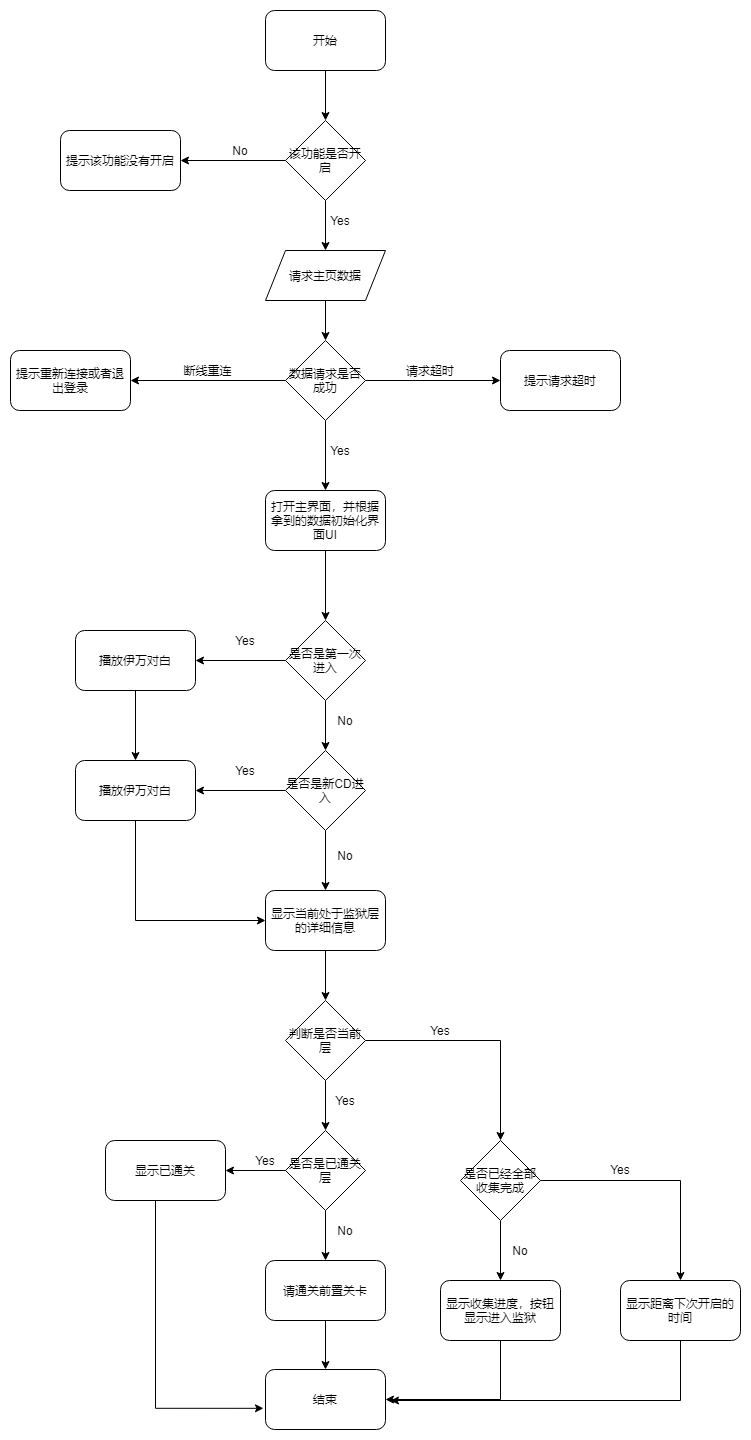

The diagram above was exported from draw.io. Its source (the exported page's mxGraphModel, read from the mxfile embedded in the PNG):
<mxGraphModel dx="1038" dy="627" grid="1" gridSize="10" guides="1" tooltips="1" connect="1" arrows="1" fold="1" page="1" pageScale="1" pageWidth="827" pageHeight="1169" math="0" shadow="0">
  <root>
    <mxCell id="WIyWlLk6GJQsqaUBKTNV-0" />
    <mxCell id="WIyWlLk6GJQsqaUBKTNV-1" parent="WIyWlLk6GJQsqaUBKTNV-0" />
    <mxCell id="ahzN_euHdsBEPegxEwzF-1" style="edgeStyle=orthogonalEdgeStyle;rounded=0;orthogonalLoop=1;jettySize=auto;html=1;" edge="1" parent="WIyWlLk6GJQsqaUBKTNV-1" source="A-uako959lx0FlKWSPSl-0" target="ahzN_euHdsBEPegxEwzF-0">
      <mxGeometry relative="1" as="geometry" />
    </mxCell>
    <mxCell id="A-uako959lx0FlKWSPSl-0" value="开始" style="rounded=1;whiteSpace=wrap;html=1;" parent="WIyWlLk6GJQsqaUBKTNV-1" vertex="1">
      <mxGeometry x="365" width="120" height="60" as="geometry" />
    </mxCell>
    <mxCell id="ahzN_euHdsBEPegxEwzF-8" style="edgeStyle=orthogonalEdgeStyle;rounded=0;orthogonalLoop=1;jettySize=auto;html=1;entryX=0.5;entryY=0;entryDx=0;entryDy=0;" edge="1" parent="WIyWlLk6GJQsqaUBKTNV-1" source="A-uako959lx0FlKWSPSl-2" target="ahzN_euHdsBEPegxEwzF-7">
      <mxGeometry relative="1" as="geometry" />
    </mxCell>
    <mxCell id="A-uako959lx0FlKWSPSl-2" value="请求主页数据" style="shape=parallelogram;perimeter=parallelogramPerimeter;whiteSpace=wrap;html=1;fixedSize=1;" parent="WIyWlLk6GJQsqaUBKTNV-1" vertex="1">
      <mxGeometry x="365" y="240" width="120" height="50" as="geometry" />
    </mxCell>
    <mxCell id="ahzN_euHdsBEPegxEwzF-19" style="edgeStyle=orthogonalEdgeStyle;rounded=0;orthogonalLoop=1;jettySize=auto;html=1;entryX=0.5;entryY=0;entryDx=0;entryDy=0;" edge="1" parent="WIyWlLk6GJQsqaUBKTNV-1" source="A-uako959lx0FlKWSPSl-5" target="A-uako959lx0FlKWSPSl-6">
      <mxGeometry relative="1" as="geometry" />
    </mxCell>
    <mxCell id="A-uako959lx0FlKWSPSl-5" value="打开主界面，并根据拿到的数据初始化界面UI" style="rounded=1;whiteSpace=wrap;html=1;" parent="WIyWlLk6GJQsqaUBKTNV-1" vertex="1">
      <mxGeometry x="365" y="480" width="120" height="60" as="geometry" />
    </mxCell>
    <mxCell id="A-uako959lx0FlKWSPSl-9" style="edgeStyle=orthogonalEdgeStyle;rounded=0;orthogonalLoop=1;jettySize=auto;html=1;entryX=1;entryY=0.5;entryDx=0;entryDy=0;" parent="WIyWlLk6GJQsqaUBKTNV-1" source="A-uako959lx0FlKWSPSl-6" target="A-uako959lx0FlKWSPSl-8" edge="1">
      <mxGeometry relative="1" as="geometry" />
    </mxCell>
    <mxCell id="A-uako959lx0FlKWSPSl-12" style="edgeStyle=orthogonalEdgeStyle;rounded=0;orthogonalLoop=1;jettySize=auto;html=1;entryX=0.5;entryY=0;entryDx=0;entryDy=0;" parent="WIyWlLk6GJQsqaUBKTNV-1" source="A-uako959lx0FlKWSPSl-6" target="A-uako959lx0FlKWSPSl-11" edge="1">
      <mxGeometry relative="1" as="geometry" />
    </mxCell>
    <mxCell id="A-uako959lx0FlKWSPSl-6" value="是否是第一次进入" style="rhombus;whiteSpace=wrap;html=1;" parent="WIyWlLk6GJQsqaUBKTNV-1" vertex="1">
      <mxGeometry x="385" y="610" width="80" height="80" as="geometry" />
    </mxCell>
    <mxCell id="A-uako959lx0FlKWSPSl-17" style="edgeStyle=orthogonalEdgeStyle;rounded=0;orthogonalLoop=1;jettySize=auto;html=1;entryX=0.5;entryY=0;entryDx=0;entryDy=0;" parent="WIyWlLk6GJQsqaUBKTNV-1" source="A-uako959lx0FlKWSPSl-8" target="A-uako959lx0FlKWSPSl-14" edge="1">
      <mxGeometry relative="1" as="geometry" />
    </mxCell>
    <mxCell id="A-uako959lx0FlKWSPSl-8" value="播放伊万对白" style="rounded=1;whiteSpace=wrap;html=1;" parent="WIyWlLk6GJQsqaUBKTNV-1" vertex="1">
      <mxGeometry x="175" y="620" width="120" height="60" as="geometry" />
    </mxCell>
    <mxCell id="A-uako959lx0FlKWSPSl-10" value="Yes" style="text;html=1;strokeColor=none;fillColor=none;align=center;verticalAlign=middle;whiteSpace=wrap;rounded=0;" parent="WIyWlLk6GJQsqaUBKTNV-1" vertex="1">
      <mxGeometry x="325" y="620" width="40" height="20" as="geometry" />
    </mxCell>
    <mxCell id="A-uako959lx0FlKWSPSl-15" style="edgeStyle=orthogonalEdgeStyle;rounded=0;orthogonalLoop=1;jettySize=auto;html=1;entryX=1;entryY=0.5;entryDx=0;entryDy=0;" parent="WIyWlLk6GJQsqaUBKTNV-1" source="A-uako959lx0FlKWSPSl-11" target="A-uako959lx0FlKWSPSl-14" edge="1">
      <mxGeometry relative="1" as="geometry" />
    </mxCell>
    <mxCell id="A-uako959lx0FlKWSPSl-19" style="edgeStyle=orthogonalEdgeStyle;rounded=0;orthogonalLoop=1;jettySize=auto;html=1;" parent="WIyWlLk6GJQsqaUBKTNV-1" source="A-uako959lx0FlKWSPSl-11" target="A-uako959lx0FlKWSPSl-18" edge="1">
      <mxGeometry relative="1" as="geometry" />
    </mxCell>
    <mxCell id="A-uako959lx0FlKWSPSl-11" value="是否是新CD进入" style="rhombus;whiteSpace=wrap;html=1;" parent="WIyWlLk6GJQsqaUBKTNV-1" vertex="1">
      <mxGeometry x="385" y="740" width="80" height="80" as="geometry" />
    </mxCell>
    <mxCell id="A-uako959lx0FlKWSPSl-13" value="No" style="text;html=1;strokeColor=none;fillColor=none;align=center;verticalAlign=middle;whiteSpace=wrap;rounded=0;" parent="WIyWlLk6GJQsqaUBKTNV-1" vertex="1">
      <mxGeometry x="425" y="700" width="40" height="20" as="geometry" />
    </mxCell>
    <mxCell id="A-uako959lx0FlKWSPSl-21" style="edgeStyle=orthogonalEdgeStyle;rounded=0;orthogonalLoop=1;jettySize=auto;html=1;entryX=0;entryY=0.5;entryDx=0;entryDy=0;" parent="WIyWlLk6GJQsqaUBKTNV-1" source="A-uako959lx0FlKWSPSl-14" target="A-uako959lx0FlKWSPSl-18" edge="1">
      <mxGeometry relative="1" as="geometry">
        <mxPoint x="235" y="1000" as="targetPoint" />
        <Array as="points">
          <mxPoint x="235" y="910" />
        </Array>
      </mxGeometry>
    </mxCell>
    <mxCell id="A-uako959lx0FlKWSPSl-14" value="播放伊万对白" style="rounded=1;whiteSpace=wrap;html=1;" parent="WIyWlLk6GJQsqaUBKTNV-1" vertex="1">
      <mxGeometry x="175" y="750" width="120" height="60" as="geometry" />
    </mxCell>
    <mxCell id="A-uako959lx0FlKWSPSl-16" value="Yes" style="text;html=1;strokeColor=none;fillColor=none;align=center;verticalAlign=middle;whiteSpace=wrap;rounded=0;" parent="WIyWlLk6GJQsqaUBKTNV-1" vertex="1">
      <mxGeometry x="325" y="750" width="40" height="20" as="geometry" />
    </mxCell>
    <mxCell id="A-uako959lx0FlKWSPSl-23" style="edgeStyle=orthogonalEdgeStyle;rounded=0;orthogonalLoop=1;jettySize=auto;html=1;entryX=0.5;entryY=0;entryDx=0;entryDy=0;" parent="WIyWlLk6GJQsqaUBKTNV-1" source="A-uako959lx0FlKWSPSl-18" target="A-uako959lx0FlKWSPSl-22" edge="1">
      <mxGeometry relative="1" as="geometry" />
    </mxCell>
    <mxCell id="A-uako959lx0FlKWSPSl-18" value="显示当前处于监狱层的详细信息" style="rounded=1;whiteSpace=wrap;html=1;" parent="WIyWlLk6GJQsqaUBKTNV-1" vertex="1">
      <mxGeometry x="365" y="880" width="120" height="60" as="geometry" />
    </mxCell>
    <mxCell id="A-uako959lx0FlKWSPSl-20" value="No" style="text;html=1;strokeColor=none;fillColor=none;align=center;verticalAlign=middle;whiteSpace=wrap;rounded=0;" parent="WIyWlLk6GJQsqaUBKTNV-1" vertex="1">
      <mxGeometry x="425" y="835" width="40" height="20" as="geometry" />
    </mxCell>
    <mxCell id="A-uako959lx0FlKWSPSl-28" style="edgeStyle=orthogonalEdgeStyle;rounded=0;orthogonalLoop=1;jettySize=auto;html=1;entryX=0.5;entryY=0;entryDx=0;entryDy=0;" parent="WIyWlLk6GJQsqaUBKTNV-1" source="A-uako959lx0FlKWSPSl-22" target="A-uako959lx0FlKWSPSl-27" edge="1">
      <mxGeometry relative="1" as="geometry" />
    </mxCell>
    <mxCell id="ahzN_euHdsBEPegxEwzF-21" style="edgeStyle=orthogonalEdgeStyle;rounded=0;orthogonalLoop=1;jettySize=auto;html=1;entryX=0.5;entryY=0;entryDx=0;entryDy=0;" edge="1" parent="WIyWlLk6GJQsqaUBKTNV-1" source="A-uako959lx0FlKWSPSl-22" target="ahzN_euHdsBEPegxEwzF-20">
      <mxGeometry relative="1" as="geometry" />
    </mxCell>
    <mxCell id="A-uako959lx0FlKWSPSl-22" value="判断是否当前层" style="rhombus;whiteSpace=wrap;html=1;" parent="WIyWlLk6GJQsqaUBKTNV-1" vertex="1">
      <mxGeometry x="385" y="990" width="80" height="80" as="geometry" />
    </mxCell>
    <mxCell id="ahzN_euHdsBEPegxEwzF-23" style="edgeStyle=orthogonalEdgeStyle;rounded=0;orthogonalLoop=1;jettySize=auto;html=1;entryX=1;entryY=0.5;entryDx=0;entryDy=0;" edge="1" parent="WIyWlLk6GJQsqaUBKTNV-1" source="A-uako959lx0FlKWSPSl-24" target="A-uako959lx0FlKWSPSl-36">
      <mxGeometry relative="1" as="geometry">
        <Array as="points">
          <mxPoint x="600" y="1389" />
        </Array>
      </mxGeometry>
    </mxCell>
    <mxCell id="A-uako959lx0FlKWSPSl-24" value="显示收集进度，按钮显示进入监狱" style="rounded=1;whiteSpace=wrap;html=1;" parent="WIyWlLk6GJQsqaUBKTNV-1" vertex="1">
      <mxGeometry x="540" y="1270" width="120" height="60" as="geometry" />
    </mxCell>
    <mxCell id="A-uako959lx0FlKWSPSl-26" value="Yes" style="text;html=1;strokeColor=none;fillColor=none;align=center;verticalAlign=middle;whiteSpace=wrap;rounded=0;" parent="WIyWlLk6GJQsqaUBKTNV-1" vertex="1">
      <mxGeometry x="520" y="1010" width="40" height="20" as="geometry" />
    </mxCell>
    <mxCell id="A-uako959lx0FlKWSPSl-31" style="edgeStyle=orthogonalEdgeStyle;rounded=0;orthogonalLoop=1;jettySize=auto;html=1;" parent="WIyWlLk6GJQsqaUBKTNV-1" source="A-uako959lx0FlKWSPSl-27" target="A-uako959lx0FlKWSPSl-30" edge="1">
      <mxGeometry relative="1" as="geometry" />
    </mxCell>
    <mxCell id="A-uako959lx0FlKWSPSl-34" style="edgeStyle=orthogonalEdgeStyle;rounded=0;orthogonalLoop=1;jettySize=auto;html=1;exitX=0.5;exitY=1;exitDx=0;exitDy=0;" parent="WIyWlLk6GJQsqaUBKTNV-1" source="A-uako959lx0FlKWSPSl-27" target="A-uako959lx0FlKWSPSl-33" edge="1">
      <mxGeometry relative="1" as="geometry" />
    </mxCell>
    <mxCell id="A-uako959lx0FlKWSPSl-27" value="是否是已通关&lt;br&gt;层" style="rhombus;whiteSpace=wrap;html=1;" parent="WIyWlLk6GJQsqaUBKTNV-1" vertex="1">
      <mxGeometry x="385" y="1120" width="80" height="80" as="geometry" />
    </mxCell>
    <mxCell id="A-uako959lx0FlKWSPSl-29" value="Yes" style="text;html=1;strokeColor=none;fillColor=none;align=center;verticalAlign=middle;whiteSpace=wrap;rounded=0;" parent="WIyWlLk6GJQsqaUBKTNV-1" vertex="1">
      <mxGeometry x="425" y="1080" width="40" height="20" as="geometry" />
    </mxCell>
    <mxCell id="A-uako959lx0FlKWSPSl-39" style="edgeStyle=orthogonalEdgeStyle;rounded=0;orthogonalLoop=1;jettySize=auto;html=1;entryX=-0.017;entryY=0.647;entryDx=0;entryDy=0;entryPerimeter=0;" parent="WIyWlLk6GJQsqaUBKTNV-1" source="A-uako959lx0FlKWSPSl-30" target="A-uako959lx0FlKWSPSl-36" edge="1">
      <mxGeometry relative="1" as="geometry">
        <Array as="points">
          <mxPoint x="255" y="1398" />
        </Array>
      </mxGeometry>
    </mxCell>
    <mxCell id="A-uako959lx0FlKWSPSl-30" value="显示已通关" style="rounded=1;whiteSpace=wrap;html=1;" parent="WIyWlLk6GJQsqaUBKTNV-1" vertex="1">
      <mxGeometry x="205" y="1130" width="120" height="60" as="geometry" />
    </mxCell>
    <mxCell id="A-uako959lx0FlKWSPSl-32" value="Yes" style="text;html=1;strokeColor=none;fillColor=none;align=center;verticalAlign=middle;whiteSpace=wrap;rounded=0;" parent="WIyWlLk6GJQsqaUBKTNV-1" vertex="1">
      <mxGeometry x="345" y="1140" width="40" height="20" as="geometry" />
    </mxCell>
    <mxCell id="A-uako959lx0FlKWSPSl-37" style="edgeStyle=orthogonalEdgeStyle;rounded=0;orthogonalLoop=1;jettySize=auto;html=1;entryX=0.5;entryY=0;entryDx=0;entryDy=0;" parent="WIyWlLk6GJQsqaUBKTNV-1" source="A-uako959lx0FlKWSPSl-33" target="A-uako959lx0FlKWSPSl-36" edge="1">
      <mxGeometry relative="1" as="geometry" />
    </mxCell>
    <mxCell id="A-uako959lx0FlKWSPSl-33" value="请通关前置关卡" style="rounded=1;whiteSpace=wrap;html=1;" parent="WIyWlLk6GJQsqaUBKTNV-1" vertex="1">
      <mxGeometry x="365" y="1250" width="120" height="60" as="geometry" />
    </mxCell>
    <mxCell id="A-uako959lx0FlKWSPSl-35" value="No" style="text;html=1;strokeColor=none;fillColor=none;align=center;verticalAlign=middle;whiteSpace=wrap;rounded=0;" parent="WIyWlLk6GJQsqaUBKTNV-1" vertex="1">
      <mxGeometry x="425" y="1210" width="40" height="20" as="geometry" />
    </mxCell>
    <mxCell id="A-uako959lx0FlKWSPSl-36" value="结束" style="rounded=1;whiteSpace=wrap;html=1;" parent="WIyWlLk6GJQsqaUBKTNV-1" vertex="1">
      <mxGeometry x="365" y="1359" width="120" height="60" as="geometry" />
    </mxCell>
    <mxCell id="ahzN_euHdsBEPegxEwzF-3" style="edgeStyle=orthogonalEdgeStyle;rounded=0;orthogonalLoop=1;jettySize=auto;html=1;" edge="1" parent="WIyWlLk6GJQsqaUBKTNV-1" source="ahzN_euHdsBEPegxEwzF-0" target="ahzN_euHdsBEPegxEwzF-2">
      <mxGeometry relative="1" as="geometry" />
    </mxCell>
    <mxCell id="ahzN_euHdsBEPegxEwzF-5" style="edgeStyle=orthogonalEdgeStyle;rounded=0;orthogonalLoop=1;jettySize=auto;html=1;" edge="1" parent="WIyWlLk6GJQsqaUBKTNV-1" source="ahzN_euHdsBEPegxEwzF-0" target="A-uako959lx0FlKWSPSl-2">
      <mxGeometry relative="1" as="geometry" />
    </mxCell>
    <mxCell id="ahzN_euHdsBEPegxEwzF-0" value="该功能是否开启" style="rhombus;whiteSpace=wrap;html=1;" vertex="1" parent="WIyWlLk6GJQsqaUBKTNV-1">
      <mxGeometry x="385" y="110" width="80" height="80" as="geometry" />
    </mxCell>
    <mxCell id="ahzN_euHdsBEPegxEwzF-2" value="提示该功能没有开启" style="rounded=1;whiteSpace=wrap;html=1;" vertex="1" parent="WIyWlLk6GJQsqaUBKTNV-1">
      <mxGeometry x="160" y="120" width="120" height="60" as="geometry" />
    </mxCell>
    <mxCell id="ahzN_euHdsBEPegxEwzF-4" value="No" style="text;html=1;strokeColor=none;fillColor=none;align=center;verticalAlign=middle;whiteSpace=wrap;rounded=0;" vertex="1" parent="WIyWlLk6GJQsqaUBKTNV-1">
      <mxGeometry x="320" y="130" width="40" height="20" as="geometry" />
    </mxCell>
    <mxCell id="ahzN_euHdsBEPegxEwzF-6" value="Yes" style="text;html=1;strokeColor=none;fillColor=none;align=center;verticalAlign=middle;whiteSpace=wrap;rounded=0;" vertex="1" parent="WIyWlLk6GJQsqaUBKTNV-1">
      <mxGeometry x="420" y="200" width="40" height="20" as="geometry" />
    </mxCell>
    <mxCell id="ahzN_euHdsBEPegxEwzF-10" style="edgeStyle=orthogonalEdgeStyle;rounded=0;orthogonalLoop=1;jettySize=auto;html=1;entryX=0.5;entryY=0;entryDx=0;entryDy=0;" edge="1" parent="WIyWlLk6GJQsqaUBKTNV-1" source="ahzN_euHdsBEPegxEwzF-7" target="A-uako959lx0FlKWSPSl-5">
      <mxGeometry relative="1" as="geometry" />
    </mxCell>
    <mxCell id="ahzN_euHdsBEPegxEwzF-12" style="edgeStyle=orthogonalEdgeStyle;rounded=0;orthogonalLoop=1;jettySize=auto;html=1;exitX=1;exitY=0.5;exitDx=0;exitDy=0;entryX=0;entryY=0.5;entryDx=0;entryDy=0;" edge="1" parent="WIyWlLk6GJQsqaUBKTNV-1" source="ahzN_euHdsBEPegxEwzF-7" target="ahzN_euHdsBEPegxEwzF-11">
      <mxGeometry relative="1" as="geometry" />
    </mxCell>
    <mxCell id="ahzN_euHdsBEPegxEwzF-15" style="edgeStyle=orthogonalEdgeStyle;rounded=0;orthogonalLoop=1;jettySize=auto;html=1;entryX=1;entryY=0.5;entryDx=0;entryDy=0;" edge="1" parent="WIyWlLk6GJQsqaUBKTNV-1" source="ahzN_euHdsBEPegxEwzF-7" target="ahzN_euHdsBEPegxEwzF-14">
      <mxGeometry relative="1" as="geometry" />
    </mxCell>
    <mxCell id="ahzN_euHdsBEPegxEwzF-7" value="数据请求是否成功" style="rhombus;whiteSpace=wrap;html=1;" vertex="1" parent="WIyWlLk6GJQsqaUBKTNV-1">
      <mxGeometry x="385" y="330" width="80" height="80" as="geometry" />
    </mxCell>
    <mxCell id="ahzN_euHdsBEPegxEwzF-9" value="Yes" style="text;html=1;strokeColor=none;fillColor=none;align=center;verticalAlign=middle;whiteSpace=wrap;rounded=0;" vertex="1" parent="WIyWlLk6GJQsqaUBKTNV-1">
      <mxGeometry x="420" y="430" width="40" height="20" as="geometry" />
    </mxCell>
    <mxCell id="ahzN_euHdsBEPegxEwzF-11" value="提示请求超时" style="rounded=1;whiteSpace=wrap;html=1;" vertex="1" parent="WIyWlLk6GJQsqaUBKTNV-1">
      <mxGeometry x="600" y="340" width="120" height="60" as="geometry" />
    </mxCell>
    <mxCell id="ahzN_euHdsBEPegxEwzF-13" value="请求超时" style="text;html=1;strokeColor=none;fillColor=none;align=center;verticalAlign=middle;whiteSpace=wrap;rounded=0;" vertex="1" parent="WIyWlLk6GJQsqaUBKTNV-1">
      <mxGeometry x="480" y="350" width="100" height="20" as="geometry" />
    </mxCell>
    <mxCell id="ahzN_euHdsBEPegxEwzF-14" value="提示重新连接或者退出登录" style="rounded=1;whiteSpace=wrap;html=1;" vertex="1" parent="WIyWlLk6GJQsqaUBKTNV-1">
      <mxGeometry x="110" y="340" width="120" height="60" as="geometry" />
    </mxCell>
    <mxCell id="ahzN_euHdsBEPegxEwzF-16" value="断线重连" style="text;html=1;strokeColor=none;fillColor=none;align=center;verticalAlign=middle;whiteSpace=wrap;rounded=0;" vertex="1" parent="WIyWlLk6GJQsqaUBKTNV-1">
      <mxGeometry x="255" y="350" width="105" height="20" as="geometry" />
    </mxCell>
    <mxCell id="ahzN_euHdsBEPegxEwzF-22" style="edgeStyle=orthogonalEdgeStyle;rounded=0;orthogonalLoop=1;jettySize=auto;html=1;entryX=0.5;entryY=0;entryDx=0;entryDy=0;" edge="1" parent="WIyWlLk6GJQsqaUBKTNV-1" source="ahzN_euHdsBEPegxEwzF-20" target="A-uako959lx0FlKWSPSl-24">
      <mxGeometry relative="1" as="geometry" />
    </mxCell>
    <mxCell id="ahzN_euHdsBEPegxEwzF-26" style="edgeStyle=orthogonalEdgeStyle;rounded=0;orthogonalLoop=1;jettySize=auto;html=1;entryX=0.5;entryY=0;entryDx=0;entryDy=0;" edge="1" parent="WIyWlLk6GJQsqaUBKTNV-1" source="ahzN_euHdsBEPegxEwzF-20" target="ahzN_euHdsBEPegxEwzF-25">
      <mxGeometry relative="1" as="geometry" />
    </mxCell>
    <mxCell id="ahzN_euHdsBEPegxEwzF-20" value="是否已经全部收集完成" style="rhombus;whiteSpace=wrap;html=1;" vertex="1" parent="WIyWlLk6GJQsqaUBKTNV-1">
      <mxGeometry x="560" y="1130" width="80" height="80" as="geometry" />
    </mxCell>
    <mxCell id="ahzN_euHdsBEPegxEwzF-24" value="No" style="text;html=1;strokeColor=none;fillColor=none;align=center;verticalAlign=middle;whiteSpace=wrap;rounded=0;" vertex="1" parent="WIyWlLk6GJQsqaUBKTNV-1">
      <mxGeometry x="600" y="1230" width="40" height="20" as="geometry" />
    </mxCell>
    <mxCell id="ahzN_euHdsBEPegxEwzF-29" style="edgeStyle=orthogonalEdgeStyle;rounded=0;orthogonalLoop=1;jettySize=auto;html=1;" edge="1" parent="WIyWlLk6GJQsqaUBKTNV-1" source="ahzN_euHdsBEPegxEwzF-25">
      <mxGeometry relative="1" as="geometry">
        <mxPoint x="490" y="1390" as="targetPoint" />
        <Array as="points">
          <mxPoint x="780" y="1390" />
        </Array>
      </mxGeometry>
    </mxCell>
    <mxCell id="ahzN_euHdsBEPegxEwzF-25" value="显示距离下次开启的时间" style="rounded=1;whiteSpace=wrap;html=1;" vertex="1" parent="WIyWlLk6GJQsqaUBKTNV-1">
      <mxGeometry x="720" y="1270" width="120" height="60" as="geometry" />
    </mxCell>
    <mxCell id="ahzN_euHdsBEPegxEwzF-27" value="Yes" style="text;html=1;strokeColor=none;fillColor=none;align=center;verticalAlign=middle;whiteSpace=wrap;rounded=0;" vertex="1" parent="WIyWlLk6GJQsqaUBKTNV-1">
      <mxGeometry x="700" y="1149" width="40" height="20" as="geometry" />
    </mxCell>
  </root>
</mxGraphModel>